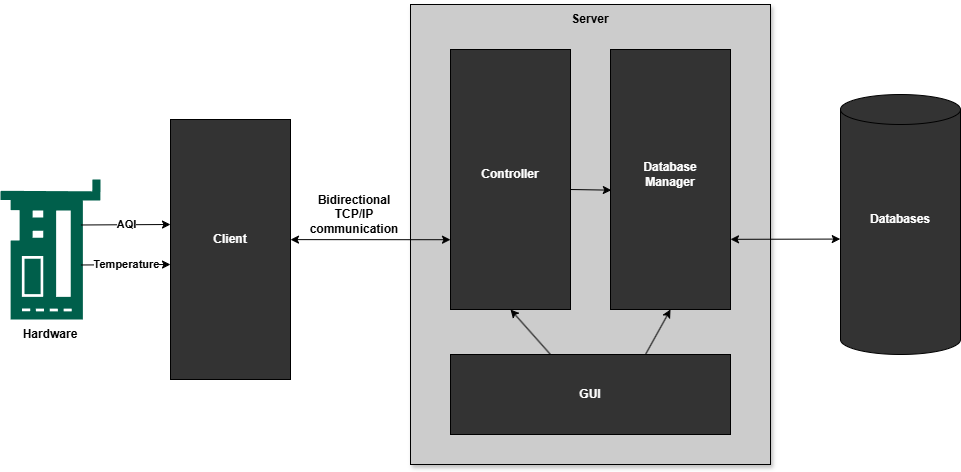

The diagram above was exported from draw.io. Its source (the exported page's mxGraphModel, read from the mxfile embedded in the PNG):
<mxGraphModel dx="1042" dy="562" grid="1" gridSize="10" guides="1" tooltips="1" connect="1" arrows="1" fold="1" page="1" pageScale="1" pageWidth="827" pageHeight="1169" math="0" shadow="0">
  <root>
    <mxCell id="0" />
    <mxCell id="1" parent="0" />
    <mxCell id="26rV9jevJ6Jp1sOBZHlA-21" value="" style="rounded=0;whiteSpace=wrap;html=1;shadow=1;fillColor=#CCCCCC;" vertex="1" parent="1">
      <mxGeometry x="450" y="45" width="360" height="460" as="geometry" />
    </mxCell>
    <mxCell id="26rV9jevJ6Jp1sOBZHlA-1" value="" style="sketch=0;pointerEvents=1;shadow=0;dashed=0;html=1;strokeColor=none;fillColor=#005F4B;labelPosition=center;verticalLabelPosition=bottom;verticalAlign=top;align=center;outlineConnect=0;shape=mxgraph.veeam2.hardware_controller;rotation=90;" vertex="1" parent="1">
      <mxGeometry x="20" y="240" width="140" height="100" as="geometry" />
    </mxCell>
    <mxCell id="26rV9jevJ6Jp1sOBZHlA-2" value="" style="rounded=0;whiteSpace=wrap;html=1;fillColor=#333333;" vertex="1" parent="1">
      <mxGeometry x="210" y="160" width="120" height="260" as="geometry" />
    </mxCell>
    <mxCell id="26rV9jevJ6Jp1sOBZHlA-3" value="&lt;font style=&quot;color: rgb(255, 255, 255);&quot;&gt;&lt;b&gt;Client&lt;/b&gt;&lt;/font&gt;" style="text;html=1;align=center;verticalAlign=middle;whiteSpace=wrap;rounded=0;" vertex="1" parent="1">
      <mxGeometry x="240" y="265" width="60" height="30" as="geometry" />
    </mxCell>
    <mxCell id="26rV9jevJ6Jp1sOBZHlA-4" value="" style="endArrow=classic;html=1;rounded=0;entryX=-0.008;entryY=0.402;entryDx=0;entryDy=0;entryPerimeter=0;" edge="1" parent="1">
      <mxGeometry width="50" height="50" relative="1" as="geometry">
        <mxPoint x="120.96000000000001" y="265.48" as="sourcePoint" />
        <mxPoint x="210.00000000000009" y="265.0000000000001" as="targetPoint" />
      </mxGeometry>
    </mxCell>
    <mxCell id="26rV9jevJ6Jp1sOBZHlA-5" value="&lt;b&gt;AQI&lt;/b&gt;" style="edgeLabel;html=1;align=center;verticalAlign=middle;resizable=0;points=[];" vertex="1" connectable="0" parent="26rV9jevJ6Jp1sOBZHlA-4">
      <mxGeometry x="0.0093" y="1" relative="1" as="geometry">
        <mxPoint as="offset" />
      </mxGeometry>
    </mxCell>
    <mxCell id="26rV9jevJ6Jp1sOBZHlA-6" value="" style="endArrow=classic;html=1;rounded=0;entryX=-0.008;entryY=0.402;entryDx=0;entryDy=0;entryPerimeter=0;" edge="1" parent="1">
      <mxGeometry width="50" height="50" relative="1" as="geometry">
        <mxPoint x="120.96000000000001" y="305.4799999999999" as="sourcePoint" />
        <mxPoint x="210.00000000000009" y="305" as="targetPoint" />
      </mxGeometry>
    </mxCell>
    <mxCell id="26rV9jevJ6Jp1sOBZHlA-7" value="&lt;b&gt;Temperature&lt;/b&gt;" style="edgeLabel;html=1;align=center;verticalAlign=middle;resizable=0;points=[];" vertex="1" connectable="0" parent="26rV9jevJ6Jp1sOBZHlA-6">
      <mxGeometry x="0.0093" y="1" relative="1" as="geometry">
        <mxPoint as="offset" />
      </mxGeometry>
    </mxCell>
    <mxCell id="26rV9jevJ6Jp1sOBZHlA-9" value="" style="rounded=0;whiteSpace=wrap;html=1;fillColor=#333333;" vertex="1" parent="1">
      <mxGeometry x="490" y="90" width="120" height="260" as="geometry" />
    </mxCell>
    <mxCell id="26rV9jevJ6Jp1sOBZHlA-10" value="&lt;font style=&quot;color: rgb(255, 255, 255);&quot;&gt;&lt;b&gt;Controller&lt;/b&gt;&lt;/font&gt;" style="text;html=1;align=center;verticalAlign=middle;whiteSpace=wrap;rounded=0;" vertex="1" parent="1">
      <mxGeometry x="520" y="200" width="60" height="30" as="geometry" />
    </mxCell>
    <mxCell id="26rV9jevJ6Jp1sOBZHlA-11" value="" style="shape=cylinder3;whiteSpace=wrap;html=1;boundedLbl=1;backgroundOutline=1;size=15;fillColor=#333333;" vertex="1" parent="1">
      <mxGeometry x="880" y="135" width="120" height="260" as="geometry" />
    </mxCell>
    <mxCell id="26rV9jevJ6Jp1sOBZHlA-12" value="&lt;font style=&quot;color: rgb(255, 255, 255);&quot;&gt;&lt;b&gt;Databases&lt;/b&gt;&lt;/font&gt;" style="text;html=1;align=center;verticalAlign=middle;whiteSpace=wrap;rounded=0;" vertex="1" parent="1">
      <mxGeometry x="910" y="245" width="60" height="30" as="geometry" />
    </mxCell>
    <mxCell id="26rV9jevJ6Jp1sOBZHlA-13" value="" style="rounded=0;whiteSpace=wrap;html=1;fillColor=#333333;" vertex="1" parent="1">
      <mxGeometry x="490" y="395" width="280" height="80" as="geometry" />
    </mxCell>
    <mxCell id="26rV9jevJ6Jp1sOBZHlA-14" value="&lt;font style=&quot;color: rgb(255, 255, 255);&quot;&gt;&lt;b&gt;GUI&lt;/b&gt;&lt;/font&gt;" style="text;html=1;align=center;verticalAlign=middle;whiteSpace=wrap;rounded=0;" vertex="1" parent="1">
      <mxGeometry x="600" y="420" width="60" height="30" as="geometry" />
    </mxCell>
    <mxCell id="26rV9jevJ6Jp1sOBZHlA-16" value="" style="endArrow=classic;startArrow=classic;html=1;rounded=0;exitX=1;exitY=0.462;exitDx=0;exitDy=0;exitPerimeter=0;" edge="1" parent="1" source="26rV9jevJ6Jp1sOBZHlA-2">
      <mxGeometry width="50" height="50" relative="1" as="geometry">
        <mxPoint x="340" y="280" as="sourcePoint" />
        <mxPoint x="490" y="280.21" as="targetPoint" />
      </mxGeometry>
    </mxCell>
    <mxCell id="26rV9jevJ6Jp1sOBZHlA-17" value="&lt;b&gt;Bidirectional&lt;/b&gt;&lt;div&gt;&lt;b&gt;TCP/IP&lt;/b&gt;&lt;/div&gt;&lt;div&gt;&lt;b&gt;communication&lt;/b&gt;&lt;/div&gt;" style="text;html=1;align=center;verticalAlign=middle;whiteSpace=wrap;rounded=0;" vertex="1" parent="1">
      <mxGeometry x="364" y="240" width="60" height="30" as="geometry" />
    </mxCell>
    <mxCell id="26rV9jevJ6Jp1sOBZHlA-22" value="&lt;b&gt;Server&lt;/b&gt;" style="text;html=1;align=center;verticalAlign=middle;whiteSpace=wrap;rounded=0;" vertex="1" parent="1">
      <mxGeometry x="600" y="45" width="60" height="30" as="geometry" />
    </mxCell>
    <mxCell id="26rV9jevJ6Jp1sOBZHlA-23" value="&lt;b&gt;Hardware&lt;/b&gt;" style="text;html=1;align=center;verticalAlign=middle;whiteSpace=wrap;rounded=0;" vertex="1" parent="1">
      <mxGeometry x="60" y="360" width="60" height="30" as="geometry" />
    </mxCell>
    <mxCell id="26rV9jevJ6Jp1sOBZHlA-24" value="" style="rounded=0;whiteSpace=wrap;html=1;fillColor=#333333;" vertex="1" parent="1">
      <mxGeometry x="650" y="90" width="120" height="260" as="geometry" />
    </mxCell>
    <mxCell id="26rV9jevJ6Jp1sOBZHlA-25" value="&lt;font style=&quot;color: rgb(255, 255, 255);&quot;&gt;&lt;b&gt;Database&lt;/b&gt;&lt;/font&gt;&lt;div&gt;&lt;font style=&quot;color: rgb(255, 255, 255);&quot;&gt;&lt;b&gt;Manager&lt;/b&gt;&lt;/font&gt;&lt;/div&gt;" style="text;html=1;align=center;verticalAlign=middle;whiteSpace=wrap;rounded=0;" vertex="1" parent="1">
      <mxGeometry x="680" y="200" width="60" height="30" as="geometry" />
    </mxCell>
    <mxCell id="26rV9jevJ6Jp1sOBZHlA-26" style="edgeStyle=orthogonalEdgeStyle;rounded=0;orthogonalLoop=1;jettySize=auto;html=1;exitX=0.5;exitY=1;exitDx=0;exitDy=0;" edge="1" parent="1" source="26rV9jevJ6Jp1sOBZHlA-25" target="26rV9jevJ6Jp1sOBZHlA-25">
      <mxGeometry relative="1" as="geometry" />
    </mxCell>
    <mxCell id="26rV9jevJ6Jp1sOBZHlA-28" value="" style="endArrow=classic;startArrow=classic;html=1;rounded=0;entryX=-0.002;entryY=0.556;entryDx=0;entryDy=0;entryPerimeter=0;" edge="1" parent="1" target="26rV9jevJ6Jp1sOBZHlA-11">
      <mxGeometry width="50" height="50" relative="1" as="geometry">
        <mxPoint x="770" y="279.83" as="sourcePoint" />
        <mxPoint x="907.6000000000001" y="279.90999999999997" as="targetPoint" />
      </mxGeometry>
    </mxCell>
    <mxCell id="26rV9jevJ6Jp1sOBZHlA-31" value="" style="endArrow=classic;html=1;rounded=0;" edge="1" parent="1">
      <mxGeometry width="50" height="50" relative="1" as="geometry">
        <mxPoint x="685" y="395" as="sourcePoint" />
        <mxPoint x="710" y="350" as="targetPoint" />
      </mxGeometry>
    </mxCell>
    <mxCell id="26rV9jevJ6Jp1sOBZHlA-32" value="" style="endArrow=classic;html=1;rounded=0;entryX=0.5;entryY=1;entryDx=0;entryDy=0;" edge="1" parent="1" target="26rV9jevJ6Jp1sOBZHlA-9">
      <mxGeometry width="50" height="50" relative="1" as="geometry">
        <mxPoint x="590" y="395" as="sourcePoint" />
        <mxPoint x="550" y="355" as="targetPoint" />
      </mxGeometry>
    </mxCell>
    <mxCell id="26rV9jevJ6Jp1sOBZHlA-33" value="" style="endArrow=classic;html=1;rounded=0;entryX=0.007;entryY=0.541;entryDx=0;entryDy=0;entryPerimeter=0;" edge="1" parent="1" target="26rV9jevJ6Jp1sOBZHlA-24">
      <mxGeometry width="50" height="50" relative="1" as="geometry">
        <mxPoint x="610" y="230" as="sourcePoint" />
        <mxPoint x="660" y="180" as="targetPoint" />
      </mxGeometry>
    </mxCell>
  </root>
</mxGraphModel>